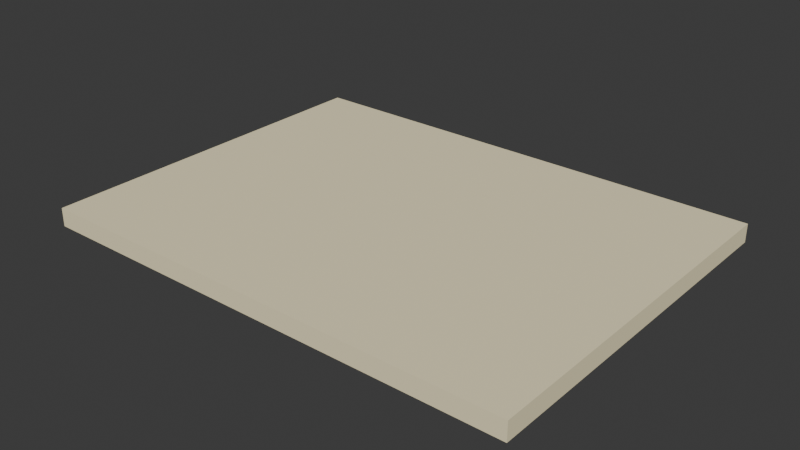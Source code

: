 # Source: KIT_Textil_Pano_v01.blend  (saved by Blender 4.2.66; exported with 4.5.12 LTS)
import bpy
from mathutils import Matrix  # noqa: F401  (used for matrix-valued properties, if any)

bpy.ops.wm.read_factory_settings(use_empty=True)
scene = bpy.context.scene
scene.name = 'Scene'

# ---- collections
col_kit_textil_pano_v01 = bpy.data.collections.new('KIT_Textil_Pano_v01'); scene.collection.children.link(col_kit_textil_pano_v01)

# ---- materials (node trees are filled in below, after node groups)
mat_polyroom_pbr = bpy.data.materials.new('Polyroom_PBR')

# ---- material node trees
mat_polyroom_pbr.use_nodes = True; mat_polyroom_pbr.node_tree.nodes.clear()
_N = mat_polyroom_pbr.node_tree.nodes; _L = mat_polyroom_pbr.node_tree.links
n0 = _N.new('ShaderNodeOutputMaterial'); n0.name = 'Material Output'; n0.location = (300, 0)
n1 = _N.new('ShaderNodeBsdfPrincipled'); n1.name = 'Principled BSDF'; n1.location = (0, 0)
n1.inputs[2].default_value = 0.8
n2 = _N.new('ShaderNodeVertexColor'); n2.name = 'Color Attribute'; n2.location = (-300, 0)
n2.layer_name = 'Color'
_L.new(n2.outputs[0], n1.inputs[0])
_L.new(n1.outputs[0], n0.inputs[0])
n0.is_active_output = True

# ---- world
world_world = bpy.data.worlds.new('World'); scene.world = world_world
world_world.use_nodes = True; world_world.node_tree.nodes.clear()
_N = world_world.node_tree.nodes; _L = world_world.node_tree.links
n0 = _N.new('ShaderNodeOutputWorld'); n0.name = 'World Output'; n0.location = (300, 300)
n1 = _N.new('ShaderNodeBackground'); n1.name = 'Background'; n1.location = (10, 300)
n1.inputs[0].default_value = (0.05088, 0.05088, 0.05088, 1.0)
_L.new(n1.outputs[0], n0.inputs[0])
n0.is_active_output = True
world_world.color = (0.05088, 0.05088, 0.05088)
world_world.sun_shadow_jitter_overblur = 0.0

# ---- meshes
me_cube = bpy.data.meshes.new('Cube')
me_cube.from_pydata([(-0.2, -0.15, 0.0), (-0.2, -0.15, 0.015), (-0.2, 0.15, 0.0), (-0.2, 0.15, 0.015), (0.2, -0.15, 0.0), (0.2, -0.15, 0.015), (0.2, 0.15, 0.0), (0.2, 0.15, 0.015)], [], [(0, 1, 3, 2), (2, 3, 7, 6), (6, 7, 5, 4), (4, 5, 1, 0), (2, 6, 4, 0), (7, 3, 1, 5)])
_uv = me_cube.uv_layers.new(name='UVMap')
_uv.uv.foreach_set('vector', [0.997, 0.4543, 0.9745, 0.4543, 0.9745, 0.002955, 0.997, 0.002955, 0.9401, 0.6048, 0.9175, 0.6048, 0.9175, 0.002955, 0.9401, 0.002955, 0.997, 0.9116, 0.9745, 0.9116, 0.9745, 0.4602, 0.997, 0.4602, 0.9686, 0.6048, 0.946, 0.6048, 0.946, 0.002955, 0.9686, 0.002955, 0.4543, 0.002955, 0.4543, 0.6048, 0.002955, 0.6048, 0.002955, 0.002955, 0.9116, 0.002955, 0.9116, 0.6048, 0.4602, 0.6048, 0.4602, 0.002955])
_ca = me_cube.color_attributes.new('Color', 'FLOAT_COLOR', 'POINT')
_ca.data.foreach_set('color', [0.95, 0.85, 0.55, 1.0, 0.95, 0.85, 0.55, 1.0, 0.95, 0.85, 0.55, 1.0, 0.95, 0.85, 0.55, 1.0, 0.95, 0.85, 0.55, 1.0, 0.95, 0.85, 0.55, 1.0, 0.95, 0.85, 0.55, 1.0, 0.95, 0.85, 0.55, 1.0])
me_cube.materials.append(mat_polyroom_pbr)
me_cube.update()

# ---- objects
ob_kit_textil_pano_v01 = bpy.data.objects.new('KIT_Textil_Pano_v01', me_cube)

# ---- transforms, parenting, visibility, modifiers, constraints
ob_kit_textil_pano_v01.location = (0.0, 0.0, 0.0)

# ---- collection membership
col_kit_textil_pano_v01.objects.link(ob_kit_textil_pano_v01)

# ---- scene / render settings (as saved in the file)
scene.frame_start = 1; scene.frame_end = 250; scene.frame_set(1)
scene.render.engine = 'BLENDER_EEVEE_NEXT'
bpy.context.view_layer.update()

# ---- added for rendering (the .blend has no active camera and no usable light): camera, sun
cam_auto = bpy.data.cameras.new('AutoCamera')
cam_auto.lens = 50.0
cam_auto.sensor_width = 36.0
cam_auto.clip_end = 1000.0
ob_auto_camera = bpy.data.objects.new('AutoCamera', cam_auto)
scene.collection.objects.link(ob_auto_camera)
ob_auto_camera.location = (0.46282, -0.555385, 0.377756)
ob_auto_camera.rotation_euler = (1.09748, -7.21219e-08, 0.694738)
scene.camera = ob_auto_camera
light_auto_sun = bpy.data.lights.new('AutoSun', 'SUN')
light_auto_sun.energy = 3.0
light_auto_sun.angle = 0.0523599
ob_auto_sun = bpy.data.objects.new('AutoSun', light_auto_sun)
scene.collection.objects.link(ob_auto_sun)
ob_auto_sun.rotation_euler = (0.872665, 0.174533, 0.523599)
bpy.context.view_layer.update()
